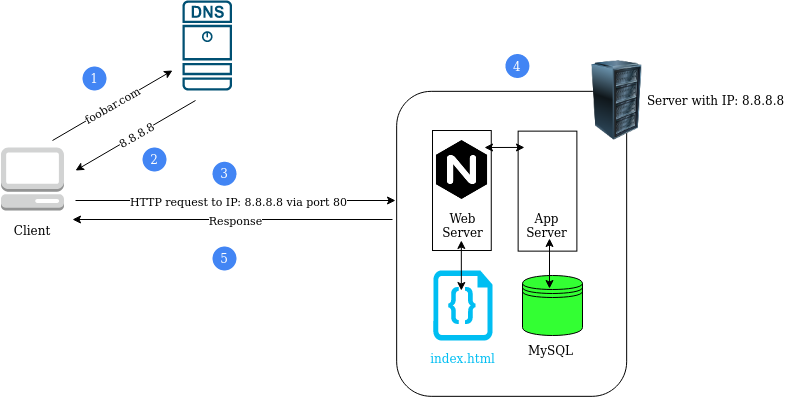

The diagram above was exported from draw.io. Its source (the exported page's mxGraphModel, read from the mxfile embedded in the PNG):
<mxGraphModel dx="1930" dy="804" grid="1" gridSize="10" guides="1" tooltips="1" connect="1" arrows="1" fold="1" page="1" pageScale="1" pageWidth="850" pageHeight="1100" math="0" shadow="0">
  <root>
    <mxCell id="0" />
    <mxCell id="1" parent="0" />
    <mxCell id="qRxenYwyMQL4TxT7sLMk-1" value="" style="rounded=1;whiteSpace=wrap;html=1;rotation=90;" vertex="1" parent="1">
      <mxGeometry x="176.67" y="218.33" width="305" height="230" as="geometry" />
    </mxCell>
    <mxCell id="qRxenYwyMQL4TxT7sLMk-2" value="" style="image;html=1;image=img/lib/clip_art/computers/Server_Rack_128x128.png" vertex="1" parent="1">
      <mxGeometry x="394.59" y="150" width="80" height="80" as="geometry" />
    </mxCell>
    <mxCell id="qRxenYwyMQL4TxT7sLMk-4" value="Server with IP: 8.8.8.8" style="text;html=1;strokeColor=none;fillColor=none;align=center;verticalAlign=middle;whiteSpace=wrap;rounded=0;" vertex="1" parent="1">
      <mxGeometry x="452.35" y="167.5" width="162.65" height="45" as="geometry" />
    </mxCell>
    <mxCell id="qRxenYwyMQL4TxT7sLMk-5" value="" style="rounded=0;whiteSpace=wrap;html=1;rotation=90;" vertex="1" parent="1">
      <mxGeometry x="219.38" y="250.63" width="120" height="58.75" as="geometry" />
    </mxCell>
    <mxCell id="qRxenYwyMQL4TxT7sLMk-6" value="&lt;div&gt;Web&lt;/div&gt;&lt;div&gt;Server&lt;br&gt;&lt;/div&gt;" style="text;html=1;strokeColor=none;fillColor=none;align=center;verticalAlign=middle;whiteSpace=wrap;rounded=0;" vertex="1" parent="1">
      <mxGeometry x="250.83" y="300" width="59.17" height="30" as="geometry" />
    </mxCell>
    <mxCell id="qRxenYwyMQL4TxT7sLMk-7" value="" style="shape=image;html=1;verticalAlign=top;verticalLabelPosition=bottom;labelBackgroundColor=#ffffff;imageAspect=0;aspect=fixed;image=https://cdn4.iconfinder.com/data/icons/logos-brands-5/24/nginx-128.png;" vertex="1" parent="1">
      <mxGeometry x="249.83" y="230" width="59" height="59" as="geometry" />
    </mxCell>
    <mxCell id="qRxenYwyMQL4TxT7sLMk-10" value="" style="verticalLabelPosition=bottom;html=1;verticalAlign=top;align=center;strokeColor=none;shape=mxgraph.azure.code_file;pointerEvents=1;fillColor=#00BEF2;" vertex="1" parent="1">
      <mxGeometry x="250.83" y="360" width="59.17" height="70" as="geometry" />
    </mxCell>
    <mxCell id="qRxenYwyMQL4TxT7sLMk-11" value="index.html" style="text;html=1;align=center;verticalAlign=middle;whiteSpace=wrap;rounded=0;fontColor=#00BEF2;" vertex="1" parent="1">
      <mxGeometry x="237.91000000000003" y="430" width="85.01" height="35" as="geometry" />
    </mxCell>
    <mxCell id="qRxenYwyMQL4TxT7sLMk-13" value="" style="shape=datastore;whiteSpace=wrap;html=1;fontColor=#33FF33;fillColor=#33FF33;" vertex="1" parent="1">
      <mxGeometry x="340" y="365" width="60" height="60" as="geometry" />
    </mxCell>
    <mxCell id="qRxenYwyMQL4TxT7sLMk-14" value="" style="rounded=0;whiteSpace=wrap;html=1;rotation=90;" vertex="1" parent="1">
      <mxGeometry x="305" y="251.25" width="120" height="58.75" as="geometry" />
    </mxCell>
    <mxCell id="qRxenYwyMQL4TxT7sLMk-15" value="&lt;div&gt;App&lt;br&gt;&lt;/div&gt;&lt;div&gt;Server&lt;br&gt;&lt;/div&gt;" style="text;html=1;strokeColor=none;fillColor=none;align=center;verticalAlign=middle;whiteSpace=wrap;rounded=0;" vertex="1" parent="1">
      <mxGeometry x="335.4200000000001" y="300" width="59.17" height="30" as="geometry" />
    </mxCell>
    <mxCell id="qRxenYwyMQL4TxT7sLMk-16" value="" style="outlineConnect=0;dashed=0;verticalLabelPosition=bottom;verticalAlign=top;align=center;html=1;shape=mxgraph.aws3.management_console;fillColor=#D2D3D3;gradientColor=none;fontColor=#00BEF2;" vertex="1" parent="1">
      <mxGeometry x="-181.5" y="237" width="63" height="63" as="geometry" />
    </mxCell>
    <mxCell id="qRxenYwyMQL4TxT7sLMk-17" value="" style="points=[[0.015,0.015,0],[0.985,0.015,0],[0.985,0.985,0],[0.015,0.985,0],[0.25,0,0],[0.5,0,0],[0.75,0,0],[1,0.25,0],[1,0.5,0],[1,0.75,0],[0.75,1,0],[0.5,1,0],[0.25,1,0],[0,0.75,0],[0,0.5,0],[0,0.25,0]];verticalLabelPosition=bottom;html=1;verticalAlign=top;aspect=fixed;align=center;pointerEvents=1;shape=mxgraph.cisco19.dns_server;fillColor=#005073;strokeColor=none;fontColor=#00BEF2;" vertex="1" parent="1">
      <mxGeometry y="90" width="49.5" height="90" as="geometry" />
    </mxCell>
    <mxCell id="qRxenYwyMQL4TxT7sLMk-18" value="Client" style="text;html=1;strokeColor=none;fillColor=none;align=center;verticalAlign=middle;whiteSpace=wrap;rounded=0;" vertex="1" parent="1">
      <mxGeometry x="-170" y="310" width="40" height="20" as="geometry" />
    </mxCell>
    <mxCell id="qRxenYwyMQL4TxT7sLMk-23" value="" style="endArrow=classic;html=1;fontColor=#000000;" edge="1" parent="1">
      <mxGeometry relative="1" as="geometry">
        <mxPoint x="-130" y="230" as="sourcePoint" />
        <mxPoint x="-10" y="160" as="targetPoint" />
      </mxGeometry>
    </mxCell>
    <mxCell id="qRxenYwyMQL4TxT7sLMk-24" value="foobar.com" style="edgeLabel;resizable=0;html=1;align=center;verticalAlign=middle;rotation=-30;" connectable="0" vertex="1" parent="qRxenYwyMQL4TxT7sLMk-23">
      <mxGeometry relative="1" as="geometry" />
    </mxCell>
    <mxCell id="qRxenYwyMQL4TxT7sLMk-27" value="" style="endArrow=classic;html=1;fontColor=#000000;" edge="1" parent="1">
      <mxGeometry relative="1" as="geometry">
        <mxPoint x="13" y="190" as="sourcePoint" />
        <mxPoint x="-107" y="260" as="targetPoint" />
      </mxGeometry>
    </mxCell>
    <mxCell id="qRxenYwyMQL4TxT7sLMk-28" value="8.8.8.8" style="edgeLabel;resizable=0;html=1;align=center;verticalAlign=middle;rotation=-30;" connectable="0" vertex="1" parent="qRxenYwyMQL4TxT7sLMk-27">
      <mxGeometry relative="1" as="geometry" />
    </mxCell>
    <mxCell id="qRxenYwyMQL4TxT7sLMk-30" value="" style="endArrow=classic;html=1;fontColor=#33FF33;" edge="1" parent="1">
      <mxGeometry relative="1" as="geometry">
        <mxPoint x="-107" y="290" as="sourcePoint" />
        <mxPoint x="213" y="290" as="targetPoint" />
      </mxGeometry>
    </mxCell>
    <mxCell id="qRxenYwyMQL4TxT7sLMk-31" value="HTTP request to IP: 8.8.8.8 via port 80" style="edgeLabel;resizable=0;html=1;align=center;verticalAlign=middle;" connectable="0" vertex="1" parent="qRxenYwyMQL4TxT7sLMk-30">
      <mxGeometry relative="1" as="geometry">
        <mxPoint x="2" as="offset" />
      </mxGeometry>
    </mxCell>
    <mxCell id="qRxenYwyMQL4TxT7sLMk-32" value="" style="endArrow=classic;html=1;fontColor=#33FF33;" edge="1" parent="1">
      <mxGeometry relative="1" as="geometry">
        <mxPoint x="210" y="309" as="sourcePoint" />
        <mxPoint x="-110" y="309" as="targetPoint" />
      </mxGeometry>
    </mxCell>
    <mxCell id="qRxenYwyMQL4TxT7sLMk-33" value="Response" style="edgeLabel;resizable=0;html=1;align=center;verticalAlign=middle;" connectable="0" vertex="1" parent="qRxenYwyMQL4TxT7sLMk-32">
      <mxGeometry relative="1" as="geometry">
        <mxPoint x="2" as="offset" />
      </mxGeometry>
    </mxCell>
    <mxCell id="qRxenYwyMQL4TxT7sLMk-34" value="" style="endArrow=classic;startArrow=classic;html=1;fontColor=#33FF33;entryX=0.136;entryY=0.926;entryDx=0;entryDy=0;entryPerimeter=0;" edge="1" parent="1">
      <mxGeometry width="50" height="50" relative="1" as="geometry">
        <mxPoint x="302" y="237" as="sourcePoint" />
        <mxPoint x="341.97249999999985" y="236.94500000000016" as="targetPoint" />
      </mxGeometry>
    </mxCell>
    <mxCell id="qRxenYwyMQL4TxT7sLMk-35" value="" style="endArrow=classic;startArrow=classic;html=1;fontColor=#33FF33;entryX=0.136;entryY=0.926;entryDx=0;entryDy=0;entryPerimeter=0;exitX=0.35;exitY=0.25;exitDx=0;exitDy=0;exitPerimeter=0;" edge="1" parent="1">
      <mxGeometry width="50" height="50" relative="1" as="geometry">
        <mxPoint x="367" y="378" as="sourcePoint" />
        <mxPoint x="367.0024999999998" y="327.9950000000002" as="targetPoint" />
      </mxGeometry>
    </mxCell>
    <mxCell id="qRxenYwyMQL4TxT7sLMk-36" value="" style="endArrow=classic;startArrow=classic;html=1;fontColor=#33FF33;entryX=0.136;entryY=0.926;entryDx=0;entryDy=0;entryPerimeter=0;exitX=0.35;exitY=0.25;exitDx=0;exitDy=0;exitPerimeter=0;" edge="1" parent="1">
      <mxGeometry width="50" height="50" relative="1" as="geometry">
        <mxPoint x="278.83" y="380" as="sourcePoint" />
        <mxPoint x="278.8324999999996" y="329.9950000000001" as="targetPoint" />
      </mxGeometry>
    </mxCell>
    <mxCell id="qRxenYwyMQL4TxT7sLMk-37" value="MySQL" style="text;html=1;strokeColor=none;fillColor=none;align=center;verticalAlign=middle;whiteSpace=wrap;rounded=0;" vertex="1" parent="1">
      <mxGeometry x="339.38000000000005" y="425" width="59.17" height="30" as="geometry" />
    </mxCell>
    <mxCell id="qRxenYwyMQL4TxT7sLMk-46" value="1" style="shape=ellipse;fontSize=12;strokeColor=none;fillColor=#4285F4;fontColor=#ffffff;align=center;verticalAlign=middle;" vertex="1" parent="1">
      <mxGeometry x="-100" y="156" width="24" height="24" as="geometry" />
    </mxCell>
    <mxCell id="qRxenYwyMQL4TxT7sLMk-54" value="2" style="shape=ellipse;fontSize=12;strokeColor=none;fillColor=#4285F4;fontColor=#ffffff;align=center;verticalAlign=middle;" vertex="1" parent="1">
      <mxGeometry x="-40" y="237" width="24" height="24" as="geometry" />
    </mxCell>
    <mxCell id="qRxenYwyMQL4TxT7sLMk-55" value="3" style="shape=ellipse;fontSize=12;strokeColor=none;fillColor=#4285F4;fontColor=#ffffff;align=center;verticalAlign=middle;" vertex="1" parent="1">
      <mxGeometry x="30" y="251.25" width="24" height="24" as="geometry" />
    </mxCell>
    <mxCell id="qRxenYwyMQL4TxT7sLMk-56" value="4" style="shape=ellipse;fontSize=12;strokeColor=none;fillColor=#4285F4;fontColor=#ffffff;align=center;verticalAlign=middle;" vertex="1" parent="1">
      <mxGeometry x="322.92" y="143.5" width="24" height="24" as="geometry" />
    </mxCell>
    <mxCell id="qRxenYwyMQL4TxT7sLMk-57" value="5" style="shape=ellipse;fontSize=12;strokeColor=none;fillColor=#4285F4;fontColor=#ffffff;align=center;verticalAlign=middle;" vertex="1" parent="1">
      <mxGeometry x="30" y="336" width="24" height="24" as="geometry" />
    </mxCell>
  </root>
</mxGraphModel>